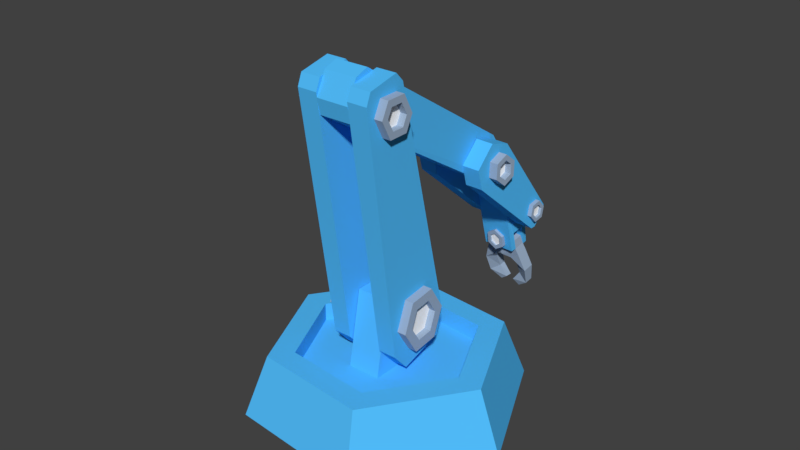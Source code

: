 # Source: insertedv2noModifiers.blend  (saved by Blender 2.78.0; exported with 4.5.12 LTS)
import bpy
from mathutils import Matrix  # noqa: F401  (used for matrix-valued properties, if any)

bpy.ops.wm.read_factory_settings(use_empty=True)
scene = bpy.context.scene
scene.name = 'Scene'

# ---- collections
col_collection_1 = bpy.data.collections.new('Collection 1'); scene.collection.children.link(col_collection_1)

# ---- materials (node trees are filled in below, after node groups)
mat_material_004 = bpy.data.materials.new('Material.004')
mat_material_004.alpha_threshold = 0.0
mat_material_004.use_transparent_shadow = False
mat_material_004.diffuse_color = (0.08572, 0.5257, 1.0, 1.0)
mat_material_004.roughness = 0.5
mat_material_004.specular_intensity = 1.0
mat_material_001 = bpy.data.materials.new('Material.001')
mat_material_001.alpha_threshold = 0.0
mat_material_001.use_transparent_shadow = False
mat_material_001.diffuse_color = (1.0, 1.0, 1.0, 1.0)
mat_material_001.roughness = 0.5
mat_material_001.specular_intensity = 1.0
mat_material_003 = bpy.data.materials.new('Material.003')
mat_material_003.alpha_threshold = 0.0
mat_material_003.use_transparent_shadow = False
mat_material_003.diffuse_color = (0.3391, 0.4441, 0.5926, 1.0)
mat_material_003.roughness = 0.5
mat_material_008 = bpy.data.materials.new('Material.008')
mat_material_008.alpha_threshold = 0.0
mat_material_008.use_transparent_shadow = False
mat_material_008.diffuse_color = (1.0, 1.0, 1.0, 1.0)
mat_material_008.roughness = 0.5
mat_material_008.specular_intensity = 1.0
mat_material_009 = bpy.data.materials.new('Material.009')
mat_material_009.alpha_threshold = 0.0
mat_material_009.use_transparent_shadow = False
mat_material_009.diffuse_color = (0.3391, 0.4441, 0.5926, 1.0)
mat_material_009.roughness = 0.5

# ---- material node trees

# ---- world
world_world = bpy.data.worlds.new('World'); scene.world = world_world
world_world.color = (0.05088, 0.05088, 0.05088)
world_world.use_sun_shadow = False
world_world.sun_shadow_jitter_overblur = 0.0
world_world.cycles.sampling_method = 'MANUAL'

# ---- meshes
me_cylinder_001 = bpy.data.meshes.new('Cylinder.001')
me_cylinder_001.from_pydata([(-3.264e-08, 0.857, -0.5226), (-5.738e-09, 0.7112, 1.0), (0.7422, 0.4285, -0.5226), (0.6159, 0.3556, 1.0), (0.7422, -0.4285, -0.5226), (0.6159, -0.3556, 1.0), (-4.796e-08, -0.857, -0.5226), (-6.791e-08, -0.7112, 1.0), (-0.7422, -0.4285, -0.5226), (-0.6159, -0.3556, 1.0), (-0.7422, 0.4285, -0.5226), (-0.6159, 0.3556, 1.0), (0.4772, 0.2755, 1.0), (-1.34e-08, 0.551, 1.0), (0.4772, -0.2755, 1.0), (-6.157e-08, -0.551, 1.0), (-0.4772, -0.2755, 1.0), (-0.4772, 0.2755, 1.0), (0.4772, 0.2755, 0.538), (-1.34e-08, 0.551, 0.538), (0.4772, -0.2755, 0.538), (-6.157e-08, -0.551, 0.538), (-0.4772, -0.2755, 0.538), (-0.4772, 0.2755, 0.538)], [], [(0, 1, 3, 2), (2, 3, 5, 4), (4, 5, 7, 6), (6, 7, 9, 8), (5, 3, 12, 14), (8, 9, 11, 10), (10, 11, 1, 0), (0, 2, 4, 6, 8, 10), (12, 13, 19, 18), (11, 9, 16, 17), (3, 1, 13, 12), (7, 5, 14, 15), (1, 11, 17, 13), (9, 7, 15, 16), (18, 19, 23, 22, 21, 20), (13, 17, 23, 19), (16, 15, 21, 22), (14, 12, 18, 20), (17, 16, 22, 23), (15, 14, 20, 21)])
me_cylinder_001.materials.append(mat_material_004)
me_cylinder_001.use_remesh_preserve_volume = False
me_cylinder_001.use_remesh_preserve_attributes = False
me_cylinder_001.use_mirror_vertex_groups = False
me_cylinder_001.update()
me_cube_006 = bpy.data.meshes.new('Cube.006')
me_cube_006.from_pydata([(-1.0, -1.0, -1.0), (-1.0, -0.5684, 1.0), (-1.0, 1.0, -1.0), (-1.0, 0.5684, 1.0), (1.0, -1.0, -1.0), (1.0, -0.5684, 1.0), (1.0, 1.0, -1.0), (1.0, 0.5684, 1.0)], [], [(0, 1, 3, 2), (2, 3, 7, 6), (6, 7, 5, 4), (4, 5, 1, 0), (2, 6, 4, 0), (7, 3, 1, 5)])
me_cube_006.materials.append(mat_material_004)
me_cube_006.use_remesh_preserve_volume = False
me_cube_006.use_remesh_preserve_attributes = False
me_cube_006.use_mirror_vertex_groups = False
me_cube_006.update()
me_cube_007 = bpy.data.meshes.new('Cube.007')
me_cube_007.from_pydata([(0.8833, -0.7011, 4.173), (0.8811, -0.5077, 4.357), (0.8811, 0.4336, 4.357), (0.8833, 0.627, 4.173), (1.969, -0.5077, 4.357), (1.967, -0.7011, 4.173), (1.967, 0.627, 4.173), (1.969, 0.4336, 4.357), (0.9422, -0.5516, -0.6901), (0.9374, -0.9275, -0.3102), (0.9374, 1.148, -0.2268), (0.9422, 0.7986, -0.6361), (1.913, -0.9275, -0.3102), (1.908, -0.5516, -0.6901), (1.908, 0.7986, -0.6361), (1.913, 1.148, -0.2268)], [], [(7, 2, 1, 4), (10, 3, 6, 15), (12, 5, 0, 9), (14, 15, 6, 7, 4, 5, 12, 13), (2, 7, 6, 3), (4, 1, 0, 5), (8, 9, 0, 1, 2, 3, 10, 11), (14, 11, 10, 15), (8, 13, 12, 9), (11, 14, 13, 8)])
me_cube_007.materials.append(mat_material_004)
me_cube_007.use_remesh_preserve_volume = False
me_cube_007.use_remesh_preserve_attributes = False
me_cube_007.use_mirror_vertex_groups = False
me_cube_007.update()
me_cylinder_002 = bpy.data.meshes.new('Cylinder.002')
me_cylinder_002.from_pydata([(-1.001e-07, 1.134, 1.36), (-3.197e-08, 1.134, 1.733), (0.8361, 0.6509, 1.36), (0.8361, 0.6509, 1.733), (0.8361, -0.3145, 1.36), (0.8361, -0.3145, 1.733), (-1.845e-07, -0.7972, 1.36), (-1.164e-07, -0.7972, 1.733), (-0.8361, -0.3145, 1.36), (-0.8361, -0.3145, 1.733), (-0.8361, 0.6509, 1.36), (-0.8361, 0.6509, 1.733), (0.5211, 0.4691, 1.733), (-3.489e-08, 0.7699, 1.733), (0.5211, -0.1326, 1.733), (-8.749e-08, -0.4335, 1.733), (-0.5211, -0.1326, 1.733), (-0.5211, 0.4691, 1.733), (0.5211, 0.4691, 1.471), (-1.173e-08, 0.7699, 1.471), (0.5211, -0.1326, 1.471), (-6.433e-08, -0.4335, 1.471), (-0.5211, -0.1326, 1.471), (-0.5211, 0.4691, 1.471)], [], [(0, 1, 3, 2), (2, 3, 5, 4), (4, 5, 7, 6), (6, 7, 9, 8), (5, 3, 12, 14), (8, 9, 11, 10), (10, 11, 1, 0), (0, 2, 4, 6, 8, 10), (13, 17, 23, 19), (11, 9, 16, 17), (3, 1, 13, 12), (7, 5, 14, 15), (1, 11, 17, 13), (9, 7, 15, 16), (18, 19, 23, 22, 21, 20), (16, 15, 21, 22), (14, 12, 18, 20), (17, 16, 22, 23), (15, 14, 20, 21), (12, 13, 19, 18)])
me_cylinder_002.polygons.foreach_set('material_index', [1, 1, 1, 1, 1, 1, 1, 1, 1, 1, 1, 1, 1, 1, 0, 1, 1, 1, 1, 1])
me_cylinder_002.materials.append(mat_material_001)
me_cylinder_002.materials.append(mat_material_003)
me_cylinder_002.use_remesh_preserve_volume = False
me_cylinder_002.use_remesh_preserve_attributes = False
me_cylinder_002.use_mirror_vertex_groups = False
me_cylinder_002.update()
me_cube_008 = bpy.data.meshes.new('Cube.008')
me_cube_008.from_pydata([(-1.0, -0.132, -0.6645), (-1.0, -0.2135, -0.1907), (-1.0, -0.2135, 0.7853), (-1.0, -0.132, 1.259), (0.9997, -0.2135, -0.1907), (0.9997, -0.132, -0.6645), (0.9997, -0.132, 1.259), (0.9997, -0.2135, 0.7853), (-0.958, 1.709, -0.278), (-1.0, 1.614, -0.604), (-1.0, 1.614, 1.199), (-0.958, 1.709, 0.9443), (0.9997, 1.614, -0.604), (1.042, 1.709, -0.278), (1.042, 1.709, 0.9443), (0.9997, 1.614, 1.199)], [], [(4, 7, 2, 1), (9, 12, 5, 0), (12, 13, 14, 15, 6, 7, 4, 5), (15, 10, 3, 6), (0, 5, 4, 1), (6, 3, 2, 7), (0, 1, 2, 3, 10, 11, 8, 9), (12, 9, 8, 13), (10, 15, 14, 11), (8, 11, 14, 13)])
me_cube_008.materials.append(mat_material_004)
me_cube_008.use_remesh_preserve_volume = False
me_cube_008.use_remesh_preserve_attributes = False
me_cube_008.use_mirror_vertex_groups = False
me_cube_008.update()
me_cube_010 = bpy.data.meshes.new('Cube.010')
me_cube_010.from_pydata([(0.8837, -0.424, 1.853), (0.8815, -0.3092, 1.925), (0.8815, 0.2496, 1.925), (0.8837, 0.3644, 1.853), (1.97, -0.3092, 1.925), (1.968, -0.424, 1.853), (1.968, 0.3644, 1.853), (1.97, 0.2496, 1.925), (0.9426, -0.3809, -0.5293), (0.9332, -0.7278, -0.1393), (0.9332, 0.7215, -0.1702), (0.9426, 0.431, -0.5252), (1.918, -0.7278, -0.1393), (1.909, -0.3809, -0.5293), (1.909, 0.431, -0.5252), (1.918, 0.7215, -0.1702), (-0.8837, -0.424, 1.853), (-0.8814, -0.3092, 1.925), (-0.8814, 0.2496, 1.925), (-0.8837, 0.3644, 1.853), (-1.97, -0.3092, 1.925), (-1.968, -0.424, 1.853), (-1.968, 0.3644, 1.853), (-1.97, 0.2496, 1.925), (-0.9426, -0.3809, -0.5293), (-0.9332, -0.7278, -0.1393), (-0.9332, 0.7215, -0.1702), (-0.9426, 0.431, -0.5252), (-1.918, -0.7278, -0.1393), (-1.909, -0.3809, -0.5293), (-1.909, 0.431, -0.5252), (-1.918, 0.7215, -0.1702)], [], [(7, 2, 1, 4), (10, 3, 6, 15), (12, 5, 0, 9), (14, 15, 6, 7, 4, 5, 12, 13), (2, 7, 6, 3), (4, 1, 0, 5), (8, 9, 0, 1, 2, 3, 10, 11), (14, 11, 10, 15), (8, 13, 12, 9), (11, 14, 13, 8), (23, 20, 17, 18), (26, 31, 22, 19), (28, 25, 16, 21), (30, 29, 28, 21, 20, 23, 22, 31), (18, 19, 22, 23), (20, 21, 16, 17), (24, 27, 26, 19, 18, 17, 16, 25), (30, 31, 26, 27), (24, 25, 28, 29), (27, 24, 29, 30)])
me_cube_010.materials.append(mat_material_004)
me_cube_010.use_remesh_preserve_volume = False
me_cube_010.use_remesh_preserve_attributes = False
me_cube_010.use_mirror_vertex_groups = False
me_cube_010.update()
me_cylinder_004 = bpy.data.meshes.new('Cylinder.004')
me_cylinder_004.from_pydata([(-1.001e-07, 1.134, 1.36), (-3.197e-08, 1.134, 1.733), (0.8361, 0.6509, 1.36), (0.8361, 0.6509, 1.733), (0.8361, -0.3145, 1.36), (0.8361, -0.3145, 1.733), (-1.845e-07, -0.7972, 1.36), (-1.164e-07, -0.7972, 1.733), (-0.8361, -0.3145, 1.36), (-0.8361, -0.3145, 1.733), (-0.8361, 0.6509, 1.36), (-0.8361, 0.6509, 1.733), (0.5211, 0.4691, 1.733), (-3.489e-08, 0.7699, 1.733), (0.5211, -0.1326, 1.733), (-8.749e-08, -0.4335, 1.733), (-0.5211, -0.1326, 1.733), (-0.5211, 0.4691, 1.733), (0.5211, 0.4691, 1.471), (-1.173e-08, 0.7699, 1.471), (0.5211, -0.1326, 1.471), (-6.433e-08, -0.4335, 1.471), (-0.5211, -0.1326, 1.471), (-0.5211, 0.4691, 1.471)], [], [(0, 1, 3, 2), (2, 3, 5, 4), (4, 5, 7, 6), (6, 7, 9, 8), (5, 3, 12, 14), (8, 9, 11, 10), (10, 11, 1, 0), (0, 2, 4, 6, 8, 10), (13, 17, 23, 19), (11, 9, 16, 17), (3, 1, 13, 12), (7, 5, 14, 15), (1, 11, 17, 13), (9, 7, 15, 16), (18, 19, 23, 22, 21, 20), (16, 15, 21, 22), (14, 12, 18, 20), (17, 16, 22, 23), (15, 14, 20, 21), (12, 13, 19, 18)])
me_cylinder_004.polygons.foreach_set('material_index', [0, 0, 0, 0, 0, 0, 0, 0, 0, 0, 0, 0, 0, 0, 1, 0, 0, 0, 0, 0])
me_cylinder_004.materials.append(mat_material_003)
me_cylinder_004.materials.append(mat_material_001)
me_cylinder_004.use_remesh_preserve_volume = False
me_cylinder_004.use_remesh_preserve_attributes = False
me_cylinder_004.use_mirror_vertex_groups = False
me_cylinder_004.update()
me_cube_011 = bpy.data.meshes.new('Cube.011')
me_cube_011.from_pydata([(-1.0, -0.3088, -0.797), (-1.0, -0.4484, -0.415), (-1.0, -0.4484, 0.2043), (-1.0, -0.3039, 0.5622), (1.0, -0.4484, -0.415), (1.0, -0.3088, -0.797), (1.0, -0.3039, 0.5622), (1.0, -0.4484, 0.2043), (-0.9578, 0.6358, -0.4551), (-0.9578, 0.6161, 0.1519), (1.042, 0.6358, -0.4551), (1.042, 0.6161, 0.1519), (-0.9788, 1.098, -0.4053), (-1.0, 1.105, -0.668), (-1.0, 1.11, 0.3986), (-0.9803, 1.114, 0.1608), (1.0, 1.105, -0.668), (1.021, 1.098, -0.4053), (1.02, 1.114, 0.1608), (1.0, 1.11, 0.3986)], [], [(4, 7, 2, 1), (17, 12, 8, 10), (16, 17, 10, 11, 18, 19, 6, 7, 4, 5), (0, 5, 4, 1), (6, 3, 2, 7), (15, 18, 11, 9), (0, 1, 2, 3, 14, 15, 9, 8, 12, 13), (19, 14, 3, 6), (8, 9, 11, 10), (16, 13, 12, 17), (14, 19, 18, 15), (13, 16, 5, 0)])
me_cube_011.materials.append(mat_material_004)
me_cube_011.use_remesh_preserve_volume = False
me_cube_011.use_remesh_preserve_attributes = False
me_cube_011.use_mirror_vertex_groups = False
me_cube_011.update()
me_cube_014 = bpy.data.meshes.new('Cube.014')
me_cube_014.from_pydata([(0.0, 0.04373, -0.08204), (0.0, 0.04373, 0.08204), (0.1079, 0.3126, -0.08113), (0.1079, 0.3126, 0.08295), (0.1864, 0.05651, -0.08204), (0.1864, 0.05651, 0.08204), (0.2318, 0.2377, -0.07751), (0.2318, 0.2377, 0.08657), (0.1583, 0.4052, 0.0929), (0.1583, 0.4052, -0.03733), (0.3033, 0.4396, -0.08204), (0.3033, 0.4396, 0.08204), (0.1514, 0.5612, 0.08454), (0.2815, 0.6352, 0.06113), (0.1514, 0.5612, -0.004181), (0.2815, 0.6352, -0.06113), (0.05123, 0.6951, 0.06077), (0.137, 0.7351, 0.06082), (0.05123, 0.6777, -0.03324), (0.137, 0.7351, -0.03454), (0.0, 0.2808, -0.114), (0.0, 0.2808, 0.05003), (0.2018, 0.1543, -0.08204), (0.2018, 0.1543, 0.08204)], [], [(20, 21, 3, 2), (7, 11, 8, 3), (22, 23, 5, 4), (4, 5, 1, 0), (20, 22, 4, 0), (23, 21, 1, 5), (2, 9, 10, 6), (7, 6, 10, 11), (9, 8, 12, 14), (2, 3, 8, 9), (15, 14, 18, 19), (10, 9, 14, 15), (11, 10, 15, 13), (8, 11, 13, 12), (17, 19, 18, 16), (14, 12, 16, 18), (13, 15, 19, 17), (12, 13, 17, 16), (7, 3, 21, 23), (2, 6, 22, 20), (6, 7, 23, 22), (0, 1, 21, 20)])
me_cube_014.materials.append(mat_material_003)
me_cube_014.use_remesh_preserve_volume = False
me_cube_014.use_remesh_preserve_attributes = False
me_cube_014.use_mirror_vertex_groups = False
me_cube_014.update()
me_cylinder_006 = bpy.data.meshes.new('Cylinder.006')
me_cylinder_006.from_pydata([(5.984e-07, 1.134, 0.4727), (8.023e-07, 1.134, 0.6518), (0.8361, 0.6509, 0.4727), (0.8361, 0.6509, 0.6518), (0.8361, -0.3145, 0.4727), (0.8361, -0.3145, 0.6518), (5.14e-07, -0.7972, 0.4727), (7.179e-07, -0.7972, 0.6518), (-0.8361, -0.3145, 0.4727), (-0.8361, -0.3145, 0.6518), (-0.8361, 0.6509, 0.4727), (-0.8361, 0.6509, 0.6518), (0.5211, 0.4691, 0.6518), (7.994e-07, 0.7699, 0.6518), (0.5211, -0.1326, 0.6518), (7.468e-07, -0.4335, 0.6518), (-0.5211, -0.1326, 0.6518), (-0.5211, 0.4691, 0.6518), (0.5211, 0.4691, 0.5839), (6.868e-07, 0.7699, 0.5839), (0.5211, -0.1326, 0.5839), (6.342e-07, -0.4335, 0.5839), (-0.5211, -0.1326, 0.5839), (-0.5211, 0.4691, 0.5839)], [], [(0, 1, 3, 2), (2, 3, 5, 4), (4, 5, 7, 6), (6, 7, 9, 8), (5, 3, 12, 14), (8, 9, 11, 10), (10, 11, 1, 0), (0, 2, 4, 6, 8, 10), (13, 17, 23, 19), (11, 9, 16, 17), (3, 1, 13, 12), (7, 5, 14, 15), (1, 11, 17, 13), (9, 7, 15, 16), (18, 19, 23, 22, 21, 20), (16, 15, 21, 22), (14, 12, 18, 20), (17, 16, 22, 23), (15, 14, 20, 21), (12, 13, 19, 18)])
me_cylinder_006.polygons.foreach_set('material_index', [0, 0, 0, 0, 0, 0, 0, 0, 0, 0, 0, 0, 0, 0, 1, 0, 0, 0, 0, 0])
me_cylinder_006.materials.append(mat_material_003)
me_cylinder_006.materials.append(mat_material_001)
me_cylinder_006.use_remesh_preserve_volume = False
me_cylinder_006.use_remesh_preserve_attributes = False
me_cylinder_006.use_mirror_vertex_groups = False
me_cylinder_006.update()
me_cylinder_005 = bpy.data.meshes.new('Cylinder.005')
me_cylinder_005.from_pydata([(-1.001e-07, 1.134, 1.36), (-1.663e-08, 1.134, 1.587), (0.8361, 0.6509, 1.36), (0.8361, 0.6509, 1.587), (0.8361, -0.3145, 1.36), (0.8361, -0.3145, 1.587), (-1.845e-07, -0.7972, 1.36), (-1.01e-07, -0.7972, 1.587), (-0.8361, -0.3145, 1.36), (-0.8361, -0.3145, 1.587), (-0.8361, 0.6509, 1.36), (-0.8361, 0.6509, 1.587), (0.5211, 0.4691, 1.587), (-1.955e-08, 0.7699, 1.587), (0.5211, -0.1326, 1.587), (-7.215e-08, -0.4335, 1.587), (-0.5211, -0.1326, 1.587), (-0.5211, 0.4691, 1.587), (0.5211, 0.4691, 1.471), (-1.173e-08, 0.7699, 1.471), (0.5211, -0.1326, 1.471), (-6.433e-08, -0.4335, 1.471), (-0.5211, -0.1326, 1.471), (-0.5211, 0.4691, 1.471)], [], [(0, 1, 3, 2), (2, 3, 5, 4), (4, 5, 7, 6), (6, 7, 9, 8), (5, 3, 12, 14), (8, 9, 11, 10), (10, 11, 1, 0), (0, 2, 4, 6, 8, 10), (13, 17, 23, 19), (11, 9, 16, 17), (3, 1, 13, 12), (7, 5, 14, 15), (1, 11, 17, 13), (9, 7, 15, 16), (18, 19, 23, 22, 21, 20), (16, 15, 21, 22), (14, 12, 18, 20), (17, 16, 22, 23), (15, 14, 20, 21), (12, 13, 19, 18)])
me_cylinder_005.polygons.foreach_set('material_index', [0, 0, 0, 0, 0, 0, 0, 0, 0, 0, 0, 0, 0, 0, 1, 0, 0, 0, 0, 0])
me_cylinder_005.materials.append(mat_material_003)
me_cylinder_005.materials.append(mat_material_001)
me_cylinder_005.use_remesh_preserve_volume = False
me_cylinder_005.use_remesh_preserve_attributes = False
me_cylinder_005.use_mirror_vertex_groups = False
me_cylinder_005.update()
me_cylinder_010 = bpy.data.meshes.new('Cylinder.010')
me_cylinder_010.from_pydata([(-9.451e-08, 1.018, 1.36), (-2.648e-08, 1.018, 1.733), (0.8361, 0.5395, 1.36), (0.8361, 0.5395, 1.733), (0.8361, -0.2031, 1.36), (0.8361, -0.2031, 1.733), (-1.9e-07, -0.6818, 1.36), (-1.219e-07, -0.6818, 1.733), (-0.8361, -0.2031, 1.36), (-0.8361, -0.2031, 1.733), (-0.8361, 0.5395, 1.36), (-0.8361, 0.5395, 1.733), (0.5211, 0.3996, 1.733), (-3.148e-08, 0.698, 1.733), (0.5211, -0.06321, 1.733), (-9.097e-08, -0.3616, 1.733), (-0.5211, -0.06321, 1.733), (-0.5211, 0.3996, 1.733), (0.5211, 0.3996, 1.471), (-8.26e-09, 0.698, 1.471), (0.5211, -0.06321, 1.471), (-6.775e-08, -0.3616, 1.471), (-0.5211, -0.06321, 1.471), (-0.5211, 0.3996, 1.471)], [], [(0, 1, 3, 2), (2, 3, 5, 4), (4, 5, 7, 6), (6, 7, 9, 8), (5, 3, 12, 14), (8, 9, 11, 10), (10, 11, 1, 0), (0, 2, 4, 6, 8, 10), (13, 17, 23, 19), (11, 9, 16, 17), (3, 1, 13, 12), (7, 5, 14, 15), (1, 11, 17, 13), (9, 7, 15, 16), (18, 19, 23, 22, 21, 20), (16, 15, 21, 22), (14, 12, 18, 20), (17, 16, 22, 23), (15, 14, 20, 21), (12, 13, 19, 18)])
me_cylinder_010.polygons.foreach_set('material_index', [1, 1, 1, 1, 1, 1, 1, 1, 1, 1, 1, 1, 1, 1, 0, 1, 1, 1, 1, 1])
me_cylinder_010.materials.append(mat_material_008)
me_cylinder_010.materials.append(mat_material_009)
me_cylinder_010.use_remesh_preserve_volume = False
me_cylinder_010.use_remesh_preserve_attributes = False
me_cylinder_010.use_mirror_vertex_groups = False
me_cylinder_010.update()

# ---- objects
ob_base = bpy.data.objects.new('base', me_cylinder_001)
ob_cube = bpy.data.objects.new('Cube', me_cube_006)
ob_cube_001 = bpy.data.objects.new('Cube.001', me_cube_007)
ob_cylinder_001 = bpy.data.objects.new('Cylinder.001', me_cylinder_002)
ob_cube_002 = bpy.data.objects.new('Cube.002', me_cube_008)
ob_cube_003 = bpy.data.objects.new('Cube.003', me_cube_010)
ob_cylinder_003 = bpy.data.objects.new('Cylinder.003', me_cylinder_004)
ob_cube_004 = bpy.data.objects.new('Cube.004', me_cube_011)
ob_cube_005 = bpy.data.objects.new('Cube.005', me_cube_014)
ob_cylinder_005 = bpy.data.objects.new('Cylinder.005', me_cylinder_006)
ob_cylinder_004 = bpy.data.objects.new('Cylinder.004', me_cylinder_005)
ob_cylinder_002 = bpy.data.objects.new('Cylinder.002', me_cylinder_010)

# ---- transforms, parenting, visibility, modifiers, constraints
ob_base.location = (0.0, 0.0, -0.3173)
ob_base.delta_location = (-0.0005022, 0.00152, 0.4741)
ob_base.delta_rotation_euler = (0.0, 0.0, 0.4339)
ob_base.delta_scale = (0.851, 0.851, 0.2101)
ob_base.lineart.crease_threshold = 0.0
ob_cube.parent = ob_base
ob_cube.matrix_parent_inverse = Matrix(((1.0, 0.0, 0.0, -0.0), (0.0, 1.0, 0.0, -0.0), (0.0, 0.0, 4.759, -2.365), (0.0, 0.0, 0.0, 1.0)))
ob_cube.location = (0.0, 0.0, 0.0)
ob_cube.scale = (1.0, 1.0, 1.0)
ob_cube.delta_location = (0.0, 0.0, 0.7884)
ob_cube.delta_rotation_euler = (0.0, 0.0, -0.4363)
ob_cube.delta_scale = (0.104, 0.2308, 0.2213)
ob_cube.lineart.crease_threshold = 0.0
ob_cube_001.parent = ob_cube
ob_cube_001.matrix_parent_inverse = Matrix(((9.615, 0.0, 0.0, -0.0), (0.0, 4.333, 0.0, -0.0), (0.0, 0.0, 4.52, -3.563), (0.0, 0.0, 0.0, 1.0)))
ob_cube_001.location = (-4.366e-11, 0.0, 0.0)
ob_cube_001.scale = (1.0, 1.0, 1.0)
ob_cube_001.delta_location = (4.362e-05, -0.03738, 0.8941)
ob_cube_001.delta_rotation_euler = (0.1946, -0.0008884, 0.0002367)
ob_cube_001.delta_scale = (0.1168, 0.2079, 0.2958)
ob_cube_001.lineart.crease_threshold = 0.0
_m = ob_cube_001.modifiers.new('Mirror', 'MIRROR')
ob_cylinder_001.parent = ob_cube_001
ob_cylinder_001.matrix_parent_inverse = Matrix(((10.06, -0.02435, -4.657e-10, 0.004717), (0.01121, 4.632, 2.755, -2.26), (-0.005508, -2.276, 2.771, -2.484), (0.0, 0.0, 0.0, 1.0)))
ob_cylinder_001.location = (0.0, 4.47e-08, -1.192e-07)
ob_cylinder_001.rotation_euler = (-8.941e-08, -8.941e-08, -1.49e-07)
ob_cylinder_001.scale = (1.0, 1.0, 1.0)
ob_cylinder_001.delta_location = (-0.0005421, -0.03029, 0.8713)
ob_cylinder_001.delta_rotation_euler = (1.571, 2.984e-08, 1.568)
ob_cylinder_001.delta_scale = (0.1424, 0.1674, 0.1376)
ob_cylinder_001.lineart.crease_threshold = 0.0
_m = ob_cylinder_001.modifiers.new('Mirror', 'MIRROR')
_m.use_axis = (False, False, True)
ob_cube_002.parent = ob_cube_001
ob_cube_002.matrix_parent_inverse = Matrix(((10.06, -0.02435, -4.657e-10, 0.004717), (0.01121, 4.632, 2.755, -2.26), (-0.005508, -2.276, 2.771, -2.484), (0.0, 0.0, 0.0, 1.0)))
ob_cube_002.location = (0.0, 5.96e-08, 0.0)
ob_cube_002.scale = (1.0, 1.0, 1.0)
ob_cube_002.delta_location = (-0.001916, -0.5916, 1.792)
ob_cube_002.delta_rotation_euler = (-0.09306, -0.0002564, -0.002428)
ob_cube_002.delta_scale = (0.08783, 0.6109, 0.134)
ob_cube_002.lineart.crease_threshold = 0.0
ob_cube_003.parent = ob_cube_002
ob_cube_003.matrix_parent_inverse = Matrix(((11.39, -0.02756, 0.0, 0.005508), (0.003962, 1.637, -5.96e-08, 0.9684), (-4.933e-10, 1.306e-07, 7.461, -13.37), (0.0, 0.0, 0.0, 1.0)))
ob_cube_003.location = (-2.91e-11, -1.49e-07, 2.384e-07)
ob_cube_003.scale = (1.0, 1.0, 1.0)
ob_cube_003.delta_location = (0.0003653, 0.372, 1.785)
ob_cube_003.delta_rotation_euler = (-1.855, 0.01543, -0.02235)
ob_cube_003.delta_scale = (0.09939, 0.196, 0.2704)
ob_cube_003.lineart.crease_threshold = 0.0
ob_cylinder_003.parent = ob_cube_003
ob_cylinder_003.matrix_parent_inverse = Matrix(((10.06, -0.0238, 0.002189, 0.001273), (-0.006771, -3.226, -3.954, 8.256), (0.007285, 2.865, -2.338, 3.107), (0.0, 0.0, 0.0, 1.0)))
ob_cylinder_003.location = (1.746e-09, 1.192e-07, 1.192e-07)
ob_cylinder_003.rotation_euler = (-2.98e-08, 1.192e-07, -8.941e-08)
ob_cylinder_003.scale = (1.0, 1.0, 1.0)
ob_cylinder_003.delta_location = (0.0003653, 0.372, 1.785)
ob_cylinder_003.delta_rotation_euler = (1.556, -0.005466, 1.553)
ob_cylinder_003.delta_scale = (0.0837, 0.08418, 0.1376)
ob_cylinder_003.lineart.crease_threshold = 0.0
_m = ob_cylinder_003.modifiers.new('Mirror', 'MIRROR')
_m.use_axis = (False, False, True)
ob_cube_004.parent = ob_cube_003
ob_cube_004.matrix_parent_inverse = Matrix(((10.06, -0.0238, 0.002189, 0.001273), (-0.006771, -3.226, -3.954, 8.256), (0.007285, 2.865, -2.338, 3.107), (0.0, 0.0, 0.0, 1.0)))
ob_cube_004.location = (2.328e-09, 5.96e-08, 0.0)
ob_cube_004.scale = (1.0, 1.0, 1.0)
ob_cube_004.delta_location = (0.001256, 0.722, 1.504)
ob_cube_004.delta_rotation_euler = (-1.279, -3.915e-05, -0.00238)
ob_cube_004.delta_scale = (0.08783, 0.2254, 0.1249)
ob_cube_004.lineart.crease_threshold = 0.0
ob_cube_005.parent = ob_cube_004
ob_cube_005.matrix_parent_inverse = Matrix(((11.39, -0.02669, 0.002387, 0.001378), (0.003218, 0.9856, -4.325, 5.793), (0.01793, 7.806, 1.779, -8.311), (0.0, 0.0, 0.0, 1.0)))
ob_cube_005.location = (2.445e-09, 1.192e-07, -2.384e-07)
ob_cube_005.scale = (1.0, 1.0, 1.0)
ob_cube_005.delta_location = (0.001338, 0.7412, 1.33)
ob_cube_005.delta_rotation_euler = (-1.299, -0.0002098, -0.002345)
ob_cube_005.delta_scale = (0.4337, 0.4766, 0.433)
ob_cube_005.lineart.crease_threshold = 0.0
_m = ob_cube_005.modifiers.new('Mirror', 'MIRROR')
_m.use_clip = True
ob_cylinder_005.parent = ob_cube_005
ob_cylinder_005.matrix_parent_inverse = Matrix(((1.962, 0.0, 0.0, -0.0), (0.0, 0.9651, -1.693, 1.209), (0.0, 1.963, 1.119, -3.331), (0.0, 0.0, 0.0, 1.0)))
ob_cylinder_005.location = (-1.674e-10, -5.96e-08, 0.0)
ob_cylinder_005.rotation_euler = (-1.192e-07, -2.982e-09, 1.292e-09)
ob_cylinder_005.scale = (1.0, 1.0, 1.0)
ob_cylinder_005.delta_location = (-2.963e-08, 0.9915, 1.24)
ob_cylinder_005.delta_rotation_euler = (1.166, -2.163e-08, 3.142)
ob_cylinder_005.delta_scale = (0.06693, 0.06669, 0.1476)
ob_cylinder_005.lineart.crease_threshold = 0.0
_m = ob_cylinder_005.modifiers.new('Mirror', 'MIRROR')
_m.use_axis = (False, False, True)
ob_cylinder_004.parent = ob_cube_004
ob_cylinder_004.matrix_parent_inverse = Matrix(((11.39, -0.02669, 0.002387, 0.001378), (0.003218, 0.9856, -4.325, 5.793), (0.01793, 7.806, 1.779, -8.311), (0.0, 0.0, 0.0, 1.0)))
ob_cylinder_004.location = (8.149e-10, 0.0, 0.0)
ob_cylinder_004.rotation_euler = (-8.941e-08, 2.98e-08, 1.788e-07)
ob_cylinder_004.delta_location = (0.001256, 0.722, 1.504)
ob_cylinder_004.delta_rotation_euler = (1.567, 0.2466, 1.566)
ob_cylinder_004.delta_scale = (0.06228, 0.06201, 0.1376)
ob_cylinder_004.lineart.crease_threshold = 0.0
_m = ob_cylinder_004.modifiers.new('Mirror', 'MIRROR')
_m.use_axis = (False, False, True)
ob_cylinder_002.parent = ob_cube_002
ob_cylinder_002.matrix_parent_inverse = Matrix(((11.39, -0.02756, 0.0, 0.005508), (0.003962, 1.637, -5.96e-08, 0.9684), (-4.933e-10, 1.306e-07, 7.461, -13.37), (0.0, 0.0, 0.0, 1.0)))
ob_cylinder_002.location = (-5.821e-11, -5.96e-08, 3.576e-07)
ob_cylinder_002.scale = (1.0, 1.0, 1.0)
ob_cylinder_002.delta_location = (-0.0005421, -0.579, 1.781)
ob_cylinder_002.delta_rotation_euler = (1.571, 2.984e-08, 1.568)
ob_cylinder_002.delta_scale = (0.106, 0.1245, 0.1376)
ob_cylinder_002.lineart.crease_threshold = 0.0
_m = ob_cylinder_002.modifiers.new('Mirror', 'MIRROR')
_m.use_axis = (False, False, True)

# ---- collection membership
col_collection_1.objects.link(ob_base)
col_collection_1.objects.link(ob_cube)
col_collection_1.objects.link(ob_cube_001)
col_collection_1.objects.link(ob_cylinder_001)
col_collection_1.objects.link(ob_cube_002)
col_collection_1.objects.link(ob_cube_003)
col_collection_1.objects.link(ob_cylinder_003)
col_collection_1.objects.link(ob_cube_004)
col_collection_1.objects.link(ob_cube_005)
col_collection_1.objects.link(ob_cylinder_005)
col_collection_1.objects.link(ob_cylinder_004)
col_collection_1.objects.link(ob_cylinder_002)

# ---- scene / render settings (as saved in the file)
scene.frame_start = 1; scene.frame_end = 250; scene.frame_set(0)
scene.render.engine = 'BLENDER_EEVEE_NEXT'
scene.render.resolution_percentage = 50
scene.render.dither_intensity = 0.0
scene.cycles.use_denoising = False
scene.cycles.samples = 128
scene.cycles.sampling_pattern = 'TABULATED_SOBOL'
scene.cycles.light_sampling_threshold = 0.0
scene.cycles.use_adaptive_sampling = False
scene.cycles.use_light_tree = False
scene.cycles.blur_glossy = 0.0
scene.cycles.sample_clamp_indirect = 0.0
scene.view_settings.view_transform = 'Standard'
bpy.context.view_layer.update()

# ---- added for rendering (the .blend has no active camera and no usable light): camera, sun
cam_auto = bpy.data.cameras.new('AutoCamera')
cam_auto.lens = 50.0
cam_auto.sensor_width = 36.0
cam_auto.clip_end = 1000.0
ob_auto_camera = bpy.data.objects.new('AutoCamera', cam_auto)
scene.collection.objects.link(ob_auto_camera)
ob_auto_camera.location = (3.00863, -3.52206, 3.37142)
ob_auto_camera.rotation_euler = (1.09748, -7.21219e-08, 0.694738)
scene.camera = ob_auto_camera
light_auto_sun = bpy.data.lights.new('AutoSun', 'SUN')
light_auto_sun.energy = 3.0
light_auto_sun.angle = 0.0523599
ob_auto_sun = bpy.data.objects.new('AutoSun', light_auto_sun)
scene.collection.objects.link(ob_auto_sun)
ob_auto_sun.rotation_euler = (0.872665, 0.174533, 0.523599)
bpy.context.view_layer.update()
